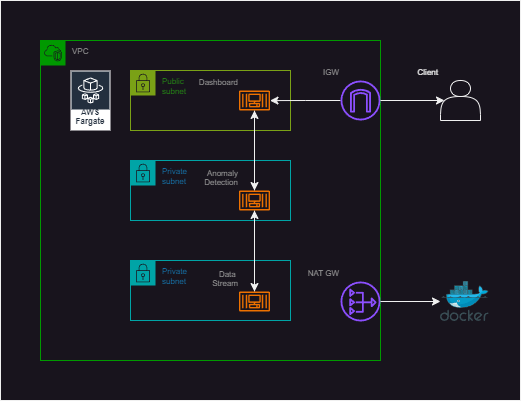

The diagram above was exported from draw.io. Its source (the exported page's mxGraphModel, read from the mxfile embedded in the PNG):
<mxGraphModel dx="1430" dy="1826" grid="1" gridSize="10" guides="1" tooltips="1" connect="1" arrows="1" fold="1" page="1" pageScale="1" pageWidth="1200" pageHeight="1000" math="0" shadow="0">
  <root>
    <mxCell id="0" />
    <mxCell id="1" parent="0" />
    <mxCell id="O9CZY73OwHAUET1_yCHa-65" value="" style="rounded=0;whiteSpace=wrap;html=1;" vertex="1" parent="1">
      <mxGeometry x="280" y="-640" width="520" height="400" as="geometry" />
    </mxCell>
    <mxCell id="O9CZY73OwHAUET1_yCHa-1" value="VPC" style="points=[[0,0],[0.25,0],[0.5,0],[0.75,0],[1,0],[1,0.25],[1,0.5],[1,0.75],[1,1],[0.75,1],[0.5,1],[0.25,1],[0,1],[0,0.75],[0,0.5],[0,0.25]];outlineConnect=0;html=1;whiteSpace=wrap;fontSize=8;fontStyle=0;container=1;pointerEvents=0;collapsible=0;recursiveResize=0;shape=mxgraph.aws4.group;grIcon=mxgraph.aws4.group_vpc2;verticalAlign=top;align=left;spacingLeft=30;dashed=0;strokeColor=#009900;fontColor=#969696;" vertex="1" parent="1">
      <mxGeometry x="320" y="-600" width="340" height="320" as="geometry" />
    </mxCell>
    <mxCell id="O9CZY73OwHAUET1_yCHa-42" value="" style="rounded=0;whiteSpace=wrap;html=1;strokeColor=#00a4a6;" vertex="1" parent="O9CZY73OwHAUET1_yCHa-1">
      <mxGeometry x="90" y="220" width="160" height="60" as="geometry" />
    </mxCell>
    <mxCell id="O9CZY73OwHAUET1_yCHa-43" value="" style="rounded=0;whiteSpace=wrap;html=1;strokeColor=#7aa116;" vertex="1" parent="O9CZY73OwHAUET1_yCHa-1">
      <mxGeometry x="90" y="30" width="160" height="60" as="geometry" />
    </mxCell>
    <mxCell id="O9CZY73OwHAUET1_yCHa-40" value="" style="rounded=0;whiteSpace=wrap;html=1;strokeColor=#00a4a6;" vertex="1" parent="O9CZY73OwHAUET1_yCHa-1">
      <mxGeometry x="90" y="120" width="160" height="60" as="geometry" />
    </mxCell>
    <mxCell id="O9CZY73OwHAUET1_yCHa-19" style="edgeStyle=orthogonalEdgeStyle;rounded=0;orthogonalLoop=1;jettySize=auto;html=1;" edge="1" parent="O9CZY73OwHAUET1_yCHa-1" source="O9CZY73OwHAUET1_yCHa-5" target="O9CZY73OwHAUET1_yCHa-9">
      <mxGeometry relative="1" as="geometry" />
    </mxCell>
    <mxCell id="O9CZY73OwHAUET1_yCHa-5" value="IGW" style="sketch=0;outlineConnect=0;fontColor=#969696;gradientColor=none;fillColor=#8C4FFF;strokeColor=none;dashed=0;verticalLabelPosition=top;verticalAlign=bottom;align=right;html=1;fontSize=8;fontStyle=0;aspect=fixed;pointerEvents=1;shape=mxgraph.aws4.internet_gateway;labelPosition=left;" vertex="1" parent="O9CZY73OwHAUET1_yCHa-1">
      <mxGeometry x="300" y="40" width="40" height="40" as="geometry" />
    </mxCell>
    <mxCell id="O9CZY73OwHAUET1_yCHa-23" style="edgeStyle=orthogonalEdgeStyle;rounded=0;orthogonalLoop=1;jettySize=auto;html=1;" edge="1" parent="O9CZY73OwHAUET1_yCHa-1" source="O9CZY73OwHAUET1_yCHa-10" target="O9CZY73OwHAUET1_yCHa-11">
      <mxGeometry relative="1" as="geometry" />
    </mxCell>
    <mxCell id="O9CZY73OwHAUET1_yCHa-10" value="Data&amp;nbsp;&lt;div style=&quot;font-size: 8px;&quot;&gt;Stream&lt;/div&gt;" style="sketch=0;outlineConnect=0;fontColor=#969696;gradientColor=none;fillColor=#ED7100;strokeColor=none;dashed=0;verticalLabelPosition=top;verticalAlign=bottom;align=right;html=1;fontSize=8;fontStyle=0;aspect=fixed;pointerEvents=1;shape=mxgraph.aws4.container_3;labelPosition=left;" vertex="1" parent="O9CZY73OwHAUET1_yCHa-1">
      <mxGeometry x="198.51" y="251" width="30.97" height="20" as="geometry" />
    </mxCell>
    <mxCell id="O9CZY73OwHAUET1_yCHa-21" style="edgeStyle=orthogonalEdgeStyle;rounded=0;orthogonalLoop=1;jettySize=auto;html=1;" edge="1" parent="O9CZY73OwHAUET1_yCHa-1" source="O9CZY73OwHAUET1_yCHa-11" target="O9CZY73OwHAUET1_yCHa-9">
      <mxGeometry relative="1" as="geometry" />
    </mxCell>
    <mxCell id="O9CZY73OwHAUET1_yCHa-22" style="edgeStyle=orthogonalEdgeStyle;rounded=0;orthogonalLoop=1;jettySize=auto;html=1;" edge="1" parent="O9CZY73OwHAUET1_yCHa-1" source="O9CZY73OwHAUET1_yCHa-11" target="O9CZY73OwHAUET1_yCHa-10">
      <mxGeometry relative="1" as="geometry" />
    </mxCell>
    <mxCell id="O9CZY73OwHAUET1_yCHa-11" value="Anomaly&lt;div style=&quot;font-size: 8px;&quot;&gt;Detection&lt;/div&gt;" style="sketch=0;outlineConnect=0;fontColor=#969696;gradientColor=none;fillColor=#ED7100;strokeColor=none;dashed=0;verticalLabelPosition=top;verticalAlign=bottom;align=right;html=1;fontSize=8;fontStyle=0;aspect=fixed;pointerEvents=1;shape=mxgraph.aws4.container_3;labelPosition=left;" vertex="1" parent="O9CZY73OwHAUET1_yCHa-1">
      <mxGeometry x="198.51" y="150" width="30.97" height="20" as="geometry" />
    </mxCell>
    <mxCell id="O9CZY73OwHAUET1_yCHa-20" style="edgeStyle=orthogonalEdgeStyle;rounded=0;orthogonalLoop=1;jettySize=auto;html=1;" edge="1" parent="O9CZY73OwHAUET1_yCHa-1" source="O9CZY73OwHAUET1_yCHa-9" target="O9CZY73OwHAUET1_yCHa-11">
      <mxGeometry relative="1" as="geometry" />
    </mxCell>
    <mxCell id="O9CZY73OwHAUET1_yCHa-9" value="Dashboard" style="sketch=0;outlineConnect=0;fontColor=#969696;gradientColor=none;fillColor=#ED7100;strokeColor=none;dashed=0;verticalLabelPosition=top;verticalAlign=bottom;align=right;html=1;fontSize=8;fontStyle=0;aspect=fixed;pointerEvents=1;shape=mxgraph.aws4.container_3;labelPosition=left;" vertex="1" parent="O9CZY73OwHAUET1_yCHa-1">
      <mxGeometry x="198.51" y="50" width="30.97" height="20" as="geometry" />
    </mxCell>
    <mxCell id="O9CZY73OwHAUET1_yCHa-7" value="AWS Fargate" style="sketch=0;outlineConnect=0;fontColor=#232F3E;gradientColor=none;strokeColor=#ffffff;fillColor=#232F3E;dashed=0;verticalLabelPosition=middle;verticalAlign=bottom;align=center;html=1;whiteSpace=wrap;fontSize=8;fontStyle=1;spacing=3;shape=mxgraph.aws4.productIcon;prIcon=mxgraph.aws4.fargate;" vertex="1" parent="O9CZY73OwHAUET1_yCHa-1">
      <mxGeometry x="30" y="30" width="40" height="60" as="geometry" />
    </mxCell>
    <mxCell id="O9CZY73OwHAUET1_yCHa-30" value="Private subnet" style="points=[[0,0],[0.25,0],[0.5,0],[0.75,0],[1,0],[1,0.25],[1,0.5],[1,0.75],[1,1],[0.75,1],[0.5,1],[0.25,1],[0,1],[0,0.75],[0,0.5],[0,0.25]];outlineConnect=0;gradientColor=none;html=1;whiteSpace=wrap;fontSize=8;fontStyle=0;container=1;pointerEvents=0;collapsible=0;recursiveResize=0;shape=mxgraph.aws4.group;grIcon=mxgraph.aws4.group_security_group;grStroke=0;strokeColor=#00A4A6;fillColor=none;verticalAlign=top;align=left;spacingLeft=30;fontColor=#147EBA;dashed=0;" vertex="1" parent="O9CZY73OwHAUET1_yCHa-1">
      <mxGeometry x="90" y="120" width="70" height="30" as="geometry" />
    </mxCell>
    <mxCell id="O9CZY73OwHAUET1_yCHa-37" value="Private subnet" style="points=[[0,0],[0.25,0],[0.5,0],[0.75,0],[1,0],[1,0.25],[1,0.5],[1,0.75],[1,1],[0.75,1],[0.5,1],[0.25,1],[0,1],[0,0.75],[0,0.5],[0,0.25]];outlineConnect=0;gradientColor=none;html=1;whiteSpace=wrap;fontSize=8;fontStyle=0;container=1;pointerEvents=0;collapsible=0;recursiveResize=0;shape=mxgraph.aws4.group;grIcon=mxgraph.aws4.group_security_group;grStroke=0;strokeColor=#00A4A6;fillColor=none;verticalAlign=top;align=left;spacingLeft=30;fontColor=#147EBA;dashed=0;" vertex="1" parent="O9CZY73OwHAUET1_yCHa-1">
      <mxGeometry x="90" y="220" width="70" height="30" as="geometry" />
    </mxCell>
    <mxCell id="O9CZY73OwHAUET1_yCHa-38" value="Public subnet" style="points=[[0,0],[0.25,0],[0.5,0],[0.75,0],[1,0],[1,0.25],[1,0.5],[1,0.75],[1,1],[0.75,1],[0.5,1],[0.25,1],[0,1],[0,0.75],[0,0.5],[0,0.25]];outlineConnect=0;gradientColor=none;html=1;whiteSpace=wrap;fontSize=8;fontStyle=0;container=1;pointerEvents=0;collapsible=0;recursiveResize=0;shape=mxgraph.aws4.group;grIcon=mxgraph.aws4.group_security_group;grStroke=0;strokeColor=#7AA116;fillColor=none;verticalAlign=top;align=left;spacingLeft=30;fontColor=#248814;dashed=0;" vertex="1" parent="O9CZY73OwHAUET1_yCHa-1">
      <mxGeometry x="90" y="30" width="70" height="30" as="geometry" />
    </mxCell>
    <mxCell id="O9CZY73OwHAUET1_yCHa-3" value="NAT GW" style="sketch=0;outlineConnect=0;fontColor=#969696;gradientColor=none;fillColor=#8C4FFF;strokeColor=default;dashed=0;verticalLabelPosition=top;verticalAlign=bottom;align=right;html=1;fontSize=8;fontStyle=0;aspect=fixed;pointerEvents=1;shape=mxgraph.aws4.nat_gateway;labelPosition=left;" vertex="1" parent="O9CZY73OwHAUET1_yCHa-1">
      <mxGeometry x="300" y="241" width="40" height="40" as="geometry" />
    </mxCell>
    <mxCell id="O9CZY73OwHAUET1_yCHa-13" value="Client" style="shape=actor;whiteSpace=wrap;html=1;labelPosition=left;verticalLabelPosition=top;align=right;verticalAlign=bottom;fontSize=8;" vertex="1" parent="1">
      <mxGeometry x="720" y="-560" width="40" height="40" as="geometry" />
    </mxCell>
    <mxCell id="O9CZY73OwHAUET1_yCHa-36" style="edgeStyle=orthogonalEdgeStyle;rounded=0;orthogonalLoop=1;jettySize=auto;html=1;" edge="1" parent="1" source="O9CZY73OwHAUET1_yCHa-3" target="O9CZY73OwHAUET1_yCHa-35">
      <mxGeometry relative="1" as="geometry" />
    </mxCell>
    <mxCell id="O9CZY73OwHAUET1_yCHa-34" style="edgeStyle=orthogonalEdgeStyle;rounded=0;orthogonalLoop=1;jettySize=auto;html=1;entryX=0.1;entryY=0.5;entryDx=0;entryDy=0;entryPerimeter=0;" edge="1" parent="1" source="O9CZY73OwHAUET1_yCHa-5" target="O9CZY73OwHAUET1_yCHa-13">
      <mxGeometry relative="1" as="geometry" />
    </mxCell>
    <mxCell id="O9CZY73OwHAUET1_yCHa-35" value="" style="image;sketch=0;aspect=fixed;html=1;points=[];align=center;fontSize=8;image=img/lib/mscae/Docker.svg;" vertex="1" parent="1">
      <mxGeometry x="720" y="-359" width="48.78" height="40" as="geometry" />
    </mxCell>
  </root>
</mxGraphModel>